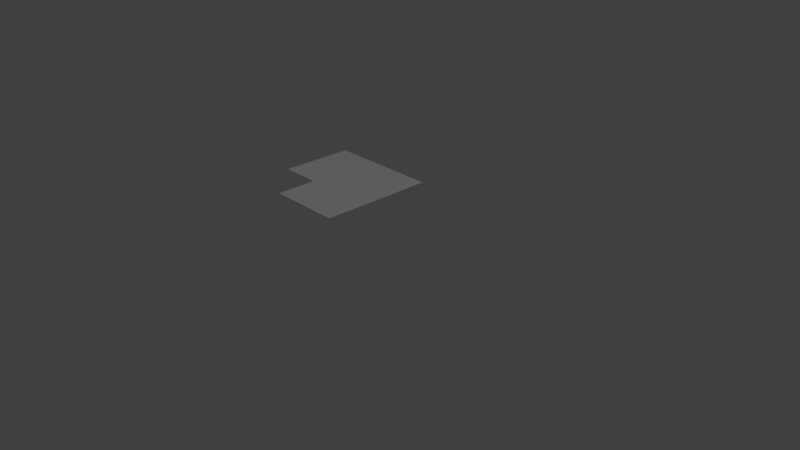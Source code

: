 # Source: StreetCorner_WithBorders.blend  (saved by Blender 2.78.0; exported with 4.5.12 LTS)
import bpy
from mathutils import Matrix  # noqa: F401  (used for matrix-valued properties, if any)

bpy.ops.wm.read_factory_settings(use_empty=True)
scene = bpy.context.scene
scene.name = 'Scene'

# ---- collections
col_collection_1 = bpy.data.collections.new('Collection 1'); scene.collection.children.link(col_collection_1)

# ---- materials (node trees are filled in below, after node groups)
mat_material = bpy.data.materials.new('Material')
mat_material.alpha_threshold = 0.0
mat_material.use_transparent_shadow = False
mat_material.roughness = 0.5
mat_material.specular_intensity = 0.0
mat_material.line_color = (0.0, 0.0, 0.0, 1.0)

# ---- material node trees

# ---- world
world_world = bpy.data.worlds.new('World'); scene.world = world_world
world_world.color = (0.05088, 0.05088, 0.05088)
world_world.use_sun_shadow = False
world_world.sun_shadow_jitter_overblur = 0.0
world_world.cycles.sampling_method = 'NONE'
world_world.cycles.sample_map_resolution = 256

# ---- cameras
cam_camera = bpy.data.cameras.new('Camera')
cam_camera.clip_end = 100.0
cam_camera.lens = 35.0
cam_camera.sensor_width = 32.0
cam_camera.sensor_height = 18.0
cam_camera.ortho_scale = 7.314
cam_camera.dof.focus_distance = 0.0
cam_camera.dof.aperture_fstop = 128.0

# ---- lights
light_point = bpy.data.lights.new('Point', 'POINT')
light_point.transmission_factor = 0.0
light_point.energy = 100.0
light_point.shadow_buffer_clip_start = 0.5
light_point.shadow_soft_size = 0.1
light_point.shadow_maximum_resolution = 0.006
light_point.use_absolute_resolution = True
light_point.cycles.use_multiple_importance_sampling = False
light_lamp = bpy.data.lights.new('Lamp', 'POINT')
light_lamp.transmission_factor = 0.0
light_lamp.cutoff_distance = 30.0
light_lamp.energy = 100.0
light_lamp.shadow_buffer_clip_start = 1.001
light_lamp.shadow_soft_size = 0.1
light_lamp.shadow_maximum_resolution = 0.006
light_lamp.use_absolute_resolution = True
light_lamp.cycles.use_multiple_importance_sampling = False

# ---- meshes
me_cube = bpy.data.meshes.new('Cube')
me_cube.from_pydata([(-1.0, 1.01, 0.476), (-1.0, 1.01, -0.476), (0.476, 1.01, -0.476), (-0.476, 1.01, 0.476), (-0.476, 1.01, 1.0), (0.476, 1.01, 1.0), (-0.476, 1.01, -0.476), (0.476, 1.01, 0.476)], [], [(1, 0, 3, 4, 5, 7, 2, 6)])
_uv = me_cube.uv_layers.new(name='UVMap')
_uv.uv.foreach_set('vector', [0.9922, 0.4326, 0.9922, 0.3164, 0.9287, 0.3164, 0.9287, 0.252, 0.8125, 0.252, 0.8125, 0.3174, 0.8125, 0.4326, 0.9277, 0.4326])
me_cube.materials.append(mat_material)
me_cube.use_remesh_preserve_volume = False
me_cube.use_remesh_preserve_attributes = False
me_cube.use_mirror_vertex_groups = False
me_cube.update()

# ---- objects
ob_point = bpy.data.objects.new('Point', light_point)
ob_cube = bpy.data.objects.new('Cube', me_cube)
ob_lamp = bpy.data.objects.new('Lamp', light_lamp)
ob_camera = bpy.data.objects.new('Camera', cam_camera)

# ---- transforms, parenting, visibility, modifiers, constraints
ob_point.location = (-3.849, -2.114, 6.837)
ob_point.lineart.crease_threshold = 0.0
ob_cube.location = (0.0, 0.0, 0.0)
ob_cube.rotation_euler = (1.571, 0.0, 0.0)
ob_cube.lock_rotations_4d = False
ob_cube.empty_display_type = 'ARROWS'
ob_cube.lineart.crease_threshold = 0.0
ob_lamp.location = (4.076, 1.005, 5.904)
ob_lamp.rotation_euler = (0.6503, 0.05522, 1.866)
ob_lamp.lock_rotations_4d = False
ob_lamp.empty_display_type = 'ARROWS'
ob_lamp.color = (0.0, 0.0, 0.0, 0.0)
ob_lamp.lineart.crease_threshold = 0.0
ob_camera.location = (7.481, -6.508, 5.344)
ob_camera.rotation_euler = (1.109, 0.0, 0.8149)
ob_camera.lock_rotations_4d = False
ob_camera.empty_display_type = 'ARROWS'
ob_camera.color = (0.0, 0.0, 0.0, 0.0)
ob_camera.display_type = 'WIRE'
ob_camera.lineart.crease_threshold = 0.0

# ---- collection membership
col_collection_1.objects.link(ob_point)
col_collection_1.objects.link(ob_cube)
col_collection_1.objects.link(ob_lamp)
col_collection_1.objects.link(ob_camera)

# ---- scene / render settings (as saved in the file)
scene.camera = ob_camera
scene.frame_start = 1; scene.frame_end = 250; scene.frame_set(1)
scene.render.engine = 'BLENDER_EEVEE_NEXT'
scene.render.resolution_percentage = 50
scene.render.dither_intensity = 0.0
scene.cycles.use_denoising = False
scene.cycles.samples = 10
scene.cycles.sampling_pattern = 'TABULATED_SOBOL'
scene.cycles.light_sampling_threshold = 0.0
scene.cycles.use_adaptive_sampling = False
scene.cycles.use_light_tree = False
scene.cycles.blur_glossy = 0.0
scene.cycles.pixel_filter_type = 'GAUSSIAN'
scene.cycles.sample_clamp_indirect = 0.0
scene.view_settings.view_transform = 'Standard'
bpy.context.view_layer.update()
